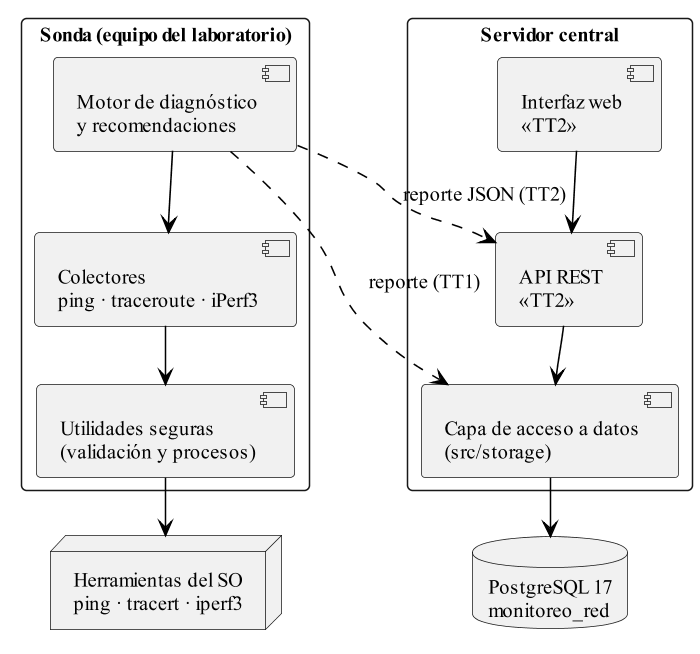

The diagram above was rendered by PlantUML. Its source (embedded in the PNG):
@startuml componentes
skinparamlocked dpi 150
' Diagrama de componentes del sistema (TT1 implementado, TT2 planificado)
!include estilo.iuml

package "Sonda (equipo del laboratorio)" {
  [Colectores\nping · traceroute · iPerf3] as COL
  [Motor de diagnóstico\ny recomendaciones] as MOT
  [Utilidades seguras\n(validación y procesos)] as UT
}

package "Servidor central" {
  [Capa de acceso a datos\n(src/storage)] as STO
  [API REST\n<<TT2>>] as API
  [Interfaz web\n<<TT2>>] as WEB
}

database "PostgreSQL 17\nmonitoreo_red" as DB
node "Herramientas del SO\nping · tracert · iperf3" as SO

COL --> UT
UT --> SO
MOT --> COL
MOT ..> STO : reporte (TT1)
MOT ..> API : reporte JSON (TT2)
API --> STO
WEB --> API
STO --> DB
@enduml